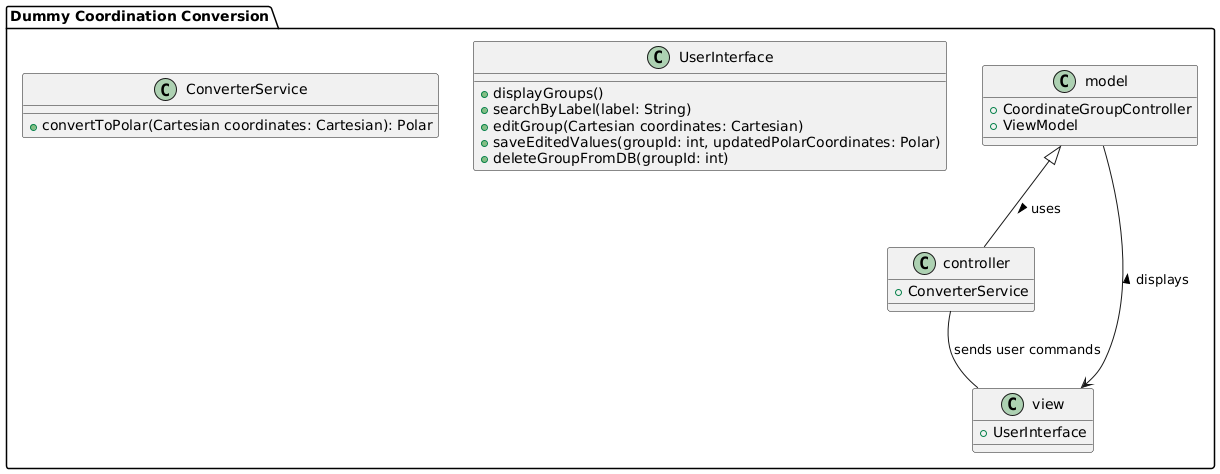

The diagram above was rendered by PlantUML. Its source (embedded in the PNG):
@startuml

package "Dummy Coordination Conversion" {

class model {
  +CoordinateGroupController
  +ViewModel
}

class controller {
+ConverterService
}

class view {
+UserInterface
}


class UserInterface {
+displayGroups()
+searchByLabel(label: String)
+editGroup(Cartesian coordinates: Cartesian)
+saveEditedValues(groupId: int, updatedPolarCoordinates: Polar)
+deleteGroupFromDB(groupId: int)
}

class ConverterService {
+convertToPolar(Cartesian coordinates: Cartesian): Polar
}

model <|-- controller : uses >
view <-- model : displays >
controller -- view: sends user commands

}

@enduml